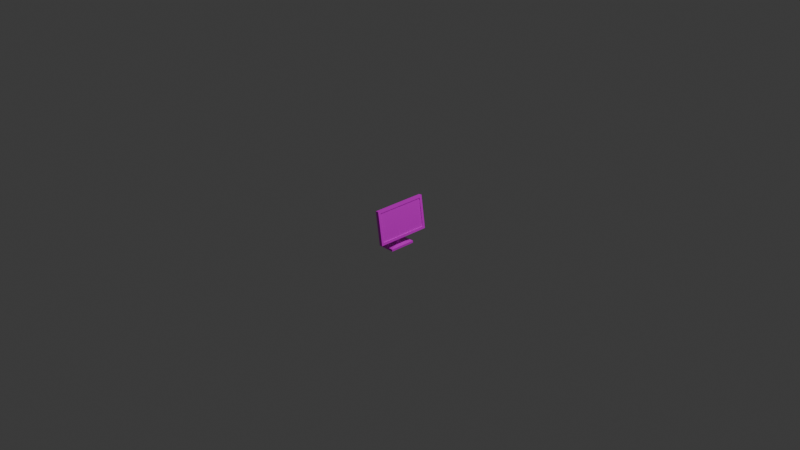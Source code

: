 # Source: monitor.blend  (saved by Blender 4.5.90; exported with 4.5.12 LTS)
import bpy
from mathutils import Matrix  # noqa: F401  (used for matrix-valued properties, if any)

bpy.ops.wm.read_factory_settings(use_empty=True)
scene = bpy.context.scene
scene.name = 'Scene'

# ---- collections
col_collection = bpy.data.collections.new('Collection'); scene.collection.children.link(col_collection)

# ---- images (referenced by path relative to the original .blend; pixels are not part of the script)
import os
ASSET_DIR = os.environ.get("B2B_ASSET_DIR", "")  # directory of the original .blend (textures are referenced by path, not embedded)
HERE = os.path.dirname(os.path.abspath(__file__))  # packed textures are extracted next to this script under _unpacked/

def load_image(name, relpath, width, height, colorspace="sRGB"):
    """Load a texture the original file referenced (path relative to the .blend, or extracted next to this script)."""
    p = next((c for c in (os.path.join(HERE, relpath), os.path.join(ASSET_DIR, relpath)) if relpath and os.path.exists(c)), "")
    if p:
        img = bpy.data.images.load(p, check_existing=True)
        img.name = name
    else:  # same state as the original file: an image datablock whose file is absent (Cycles renders it pink)
        img = bpy.data.images.new(name, width, height)
        img.source = "FILE"
        img.filepath = "//" + (relpath or name)
    img.colorspace_settings.name = colorspace
    return img
img_monitor_png = load_image('monitor.png', 'monitor.png', 1024, 1024, 'sRGB')

# ---- materials (node trees are filled in below, after node groups)
mat_material = bpy.data.materials.new('Material')
mat_material.alpha_threshold = 0.0
mat_material.roughness = 0.5
mat_material.line_color = (0.0, 0.0, 0.0, 1.0)

# ---- material node trees
mat_material.use_nodes = True; mat_material.node_tree.nodes.clear()
_N = mat_material.node_tree.nodes; _L = mat_material.node_tree.links
n0 = _N.new('ShaderNodeOutputMaterial'); n0.name = 'Material Output'; n0.location = (200, 100)
n1 = _N.new('ShaderNodeBsdfPrincipled'); n1.name = 'Principled BSDF'; n1.location = (-200, 100)
n1.inputs[3].default_value = 1.45
n2 = _N.new('ShaderNodeTexImage'); n2.name = 'Image Texture'; n2.location = (-490, 71)
n2.image = img_monitor_png
n2.interpolation = 'Closest'
_L.new(n1.outputs[0], n0.inputs[0])
_L.new(n2.outputs[0], n1.inputs[0])
n0.is_active_output = True

# ---- world
world_world = bpy.data.worlds.new('World'); scene.world = world_world
world_world.use_nodes = True; world_world.node_tree.nodes.clear()
_N = world_world.node_tree.nodes; _L = world_world.node_tree.links
n0 = _N.new('ShaderNodeOutputWorld'); n0.name = 'World Output'; n0.location = (200, 100)
n1 = _N.new('ShaderNodeBackground'); n1.name = 'Background'; n1.location = (-200, 100)
n1.inputs[0].default_value = (0.05088, 0.05088, 0.05088, 1.0)
_L.new(n1.outputs[0], n0.inputs[0])
n0.is_active_output = True
world_world.color = (0.05088, 0.05088, 0.05088)
world_world.sun_shadow_jitter_overblur = 0.0

# ---- cameras
cam_camera = bpy.data.cameras.new('Camera')
cam_camera.clip_end = 100.0
cam_camera.ortho_scale = 7.314

# ---- lights
light_light = bpy.data.lights.new('Light', 'POINT')
light_light.energy = 1000.0
light_light.shadow_soft_size = 0.1

# ---- meshes
me_cube_001 = bpy.data.meshes.new('Cube.001')
me_cube_001.from_pydata([(0.01798, 0.2714, 0.1517), (0.06627, 0.2714, -0.1546), (0.01798, -0.2714, 0.1517), (0.06627, -0.2714, -0.1546), (-0.02162, 0.2992, 0.1738), (0.03493, 0.2992, -0.1873), (-0.02162, -0.2992, 0.1738), (0.03493, -0.2992, -0.1873), (-0.00248, 0.1675, -0.1085), (-0.00248, -0.1675, -0.1085), (-0.03414, -0.1675, 0.1015), (-0.03414, 0.1675, 0.1015), (-0.05852, -0.02563, -0.2663), (-0.008252, -0.02563, -0.2663), (-0.05852, 0.02563, -0.2663), (-0.008252, 0.02563, -0.2663), (-0.0273, -0.02563, -0.1208), (-0.05894, -0.02563, -0.08042), (-0.0273, 0.02563, -0.1208), (-0.05894, 0.02563, -0.08042), (0.04535, -0.03728, -0.104), (0.03423, -0.03728, -0.03031), (0.04535, 0.03728, -0.104), (0.03423, 0.03728, -0.03031), (0.01385, 0.2992, 0.1791), (0.07041, 0.2992, -0.182), (0.01385, -0.2992, 0.1791), (0.07041, -0.2992, -0.182), (0.01047, 0.2714, 0.1506), (0.05876, 0.2714, -0.1557), (0.01047, -0.2714, 0.1506), (0.05876, -0.2714, -0.1557), (0.05185, -0.1457, -0.2823), (-0.1186, -0.1457, -0.2823), (-0.1186, 0.1457, -0.2823), (0.05185, 0.1457, -0.2823), (0.05185, -0.1457, -0.3056), (-0.1186, -0.1457, -0.3056), (-0.1186, 0.1457, -0.3056), (0.05185, 0.1457, -0.3056), (0.07041, -0.193, -0.182), (0.06627, -0.1937, -0.1546), (0.07041, 0.165, -0.182), (0.06627, 0.1639, -0.1546)], [], [(24, 4, 6, 26), (27, 26, 6, 7), (5, 7, 9, 8), (5, 25, 42, 40, 27, 7), (3, 41, 43, 1, 29, 31), (5, 4, 24, 25), (9, 10, 11, 8), (6, 4, 11, 10), (4, 5, 8, 11), (7, 6, 10, 9), (0, 1, 25, 24), (3, 2, 26, 27), (2, 0, 24, 26), (1, 43, 42, 25), (29, 28, 30, 31), (2, 3, 31, 30), (0, 2, 30, 28), (1, 0, 28, 29), (23, 22, 20, 21), (21, 20, 16, 17), (16, 18, 15, 13), (19, 18, 22, 23), (21, 17, 19, 23), (16, 20, 22, 18), (14, 12, 33, 34), (19, 17, 12, 14), (18, 19, 14, 15), (17, 16, 13, 12), (35, 34, 38, 39), (13, 15, 35, 32), (12, 13, 32, 33), (15, 14, 34, 35), (37, 36, 39, 38), (34, 33, 37, 38), (32, 35, 39, 36), (33, 32, 36, 37), (40, 41, 3, 27), (42, 43, 41, 40)])
_uv = me_cube_001.uv_layers.new(name='UVMap')
_uv.uv.foreach_set('vector', [0.5568, 0.4956, 0.5568, 0.4956, 0.5474, 0.6511, 0.5474, 0.6511, 0.5038, 0.6086, 0.5131, 0.51, 0.5131, 0.51, 0.5038, 0.6086, 0.4377, 0.3489, 0.3392, 0.5044, 0.3608, 0.4702, 0.416, 0.3832, 0.5717, 0.4956, 0.5717, 0.4956, 0.5696, 0.5305, 0.564, 0.6235, 0.5624, 0.6511, 0.5624, 0.6511, 0.5922, 0.6367, 0.5925, 0.6165, 0.5938, 0.5235, 0.5942, 0.4956, 0.5942, 0.4956, 0.5922, 0.6367, 0.5773, 0.5942, 0.5866, 0.4956, 0.5866, 0.4956, 0.5773, 0.5942, 0.3608, 0.4702, 0.3608, 0.4702, 0.416, 0.3832, 0.416, 0.3832, 0.3392, 0.5044, 0.4377, 0.3489, 0.416, 0.3832, 0.3608, 0.4702, 0.4377, 0.3489, 0.4377, 0.3489, 0.416, 0.3832, 0.416, 0.3832, 0.3392, 0.5044, 0.3392, 0.5044, 0.3608, 0.4702, 0.3608, 0.4702, 0.8448, 0.7195, 0.8448, 0.2983, 0.8809, 0.2623, 0.8809, 0.7555, 0.1385, 0.2983, 0.1385, 0.7195, 0.1024, 0.7555, 0.1024, 0.2623, 0.1385, 0.7195, 0.8448, 0.7195, 0.8809, 0.7555, 0.1024, 0.7555, 0.6567, 0.9613, -0.1361, 0.9613, -0.1281, 0.7569, 0.8611, 0.7569, 0.5474, 0.49, 0.5474, 0.49, 0.6316, 0.3489, 0.6316, 0.3489, 0.6326, 0.4956, 0.6306, 0.5798, 0.6306, 0.5798, 0.6326, 0.4956, 0.6017, 0.4956, 0.5998, 0.6367, 0.5998, 0.6367, 0.6017, 0.4956, 0.5376, 0.5942, 0.5396, 0.51, 0.5396, 0.51, 0.5376, 0.5942, 0.4904, 0.5769, 0.4904, 0.5769, 0.471, 0.5963, 0.471, 0.5963, 0.4626, 0.51, 0.455, 0.5292, 0.4533, 0.5335, 0.4574, 0.523, 0.532, 0.5636, 0.532, 0.5636, 0.5187, 0.6018, 0.5187, 0.6018, 0.479, 0.523, 0.4832, 0.5335, 0.4815, 0.5292, 0.4739, 0.51, 0.4577, 0.5769, 0.4413, 0.6024, 0.4413, 0.6024, 0.4577, 0.5769, 0.3584, 0.6077, 0.362, 0.6107, 0.3392, 0.5913, 0.3427, 0.5944, 0.365, 0.5545, 0.3573, 0.5412, 0.3392, 0.51, 0.3832, 0.5857, 0.532, 0.51, 0.532, 0.51, 0.5187, 0.558, 0.5187, 0.558, 0.4832, 0.5335, 0.479, 0.523, 0.4982, 0.5713, 0.4982, 0.5713, 0.4574, 0.523, 0.4533, 0.5335, 0.4383, 0.5713, 0.4383, 0.5713, 0.364, 0.6356, 0.3701, 0.5913, 0.3701, 0.5913, 0.364, 0.6356, 0.3573, 0.5412, 0.365, 0.5545, 0.3832, 0.5857, 0.3392, 0.51, 0.3573, 0.5412, 0.3573, 0.5412, 0.3392, 0.51, 0.3392, 0.51, 0.365, 0.5545, 0.365, 0.5545, 0.3832, 0.5857, 0.3832, 0.5857, 0.3888, 0.5857, 0.3888, 0.5857, 0.4327, 0.51, 0.4327, 0.51, 0.6073, 0.5713, 0.6134, 0.4956, 0.6134, 0.4956, 0.6073, 0.5713, 0.619, 0.5713, 0.625, 0.4956, 0.625, 0.4956, 0.619, 0.5713, 0.6134, 0.5769, 0.6073, 0.6212, 0.6073, 0.6212, 0.6134, 0.5769, 0.9432, 0.006572, 0.935, 0.3173, 0.06272, 0.3173, -0.2483, 0.006572, 0.1792, 0.6455, 0.1812, 0.5938, 0.8484, 0.5938, 0.847, 0.6455])
me_cube_001.materials.append(mat_material)
me_cube_001.use_mirror_vertex_groups = False
me_cube_001.update()

# ---- objects
ob_light = bpy.data.objects.new('Light', light_light)
ob_camera = bpy.data.objects.new('Camera', cam_camera)
ob_cube_001 = bpy.data.objects.new('Cube.001', me_cube_001)

# ---- transforms, parenting, visibility, modifiers, constraints
ob_light.location = (4.076, 1.005, 5.904)
ob_light.rotation_euler = (0.6503, 0.05522, 1.866)
ob_light.lock_rotations_4d = False
ob_light.empty_display_type = 'ARROWS'
ob_light.color = (0.0, 0.0, 0.0, 0.0)
ob_light.lineart.crease_threshold = 0.0
ob_camera.location = (7.359, -6.926, 4.958)
ob_camera.rotation_euler = (1.109, 0.0, 0.8149)
ob_camera.lock_rotations_4d = False
ob_camera.empty_display_type = 'ARROWS'
ob_camera.color = (0.0, 0.0, 0.0, 0.0)
ob_camera.display_type = 'WIRE'
ob_camera.lineart.crease_threshold = 0.0
ob_cube_001.location = (0.0, 0.0, 0.0)
ob_cube_001.lock_rotations_4d = False
ob_cube_001.empty_display_type = 'ARROWS'
ob_cube_001.lineart.crease_threshold = 0.0

# ---- collection membership
col_collection.objects.link(ob_light)
col_collection.objects.link(ob_camera)
col_collection.objects.link(ob_cube_001)

# ---- scene / render settings (as saved in the file)
scene.camera = ob_camera
scene.frame_start = 1; scene.frame_end = 250; scene.frame_set(1)
scene.render.engine = 'BLENDER_EEVEE_NEXT'
bpy.context.view_layer.update()
